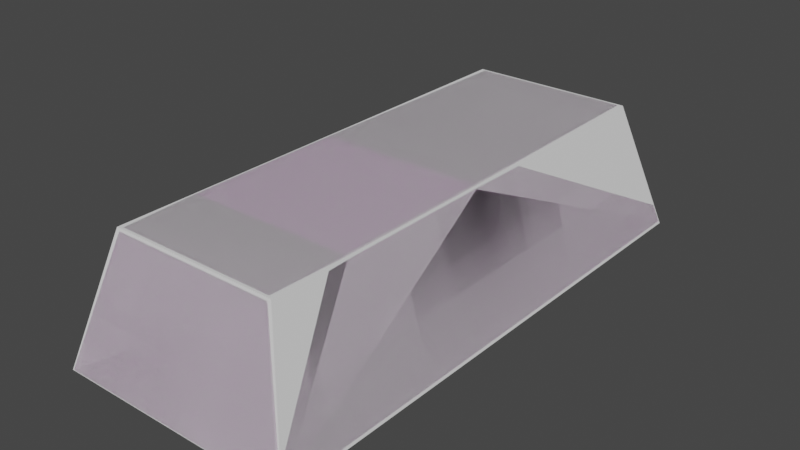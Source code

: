 # Source: gold_multi_bag_single_dynamic.blend  (saved by Blender 3.1.7; exported with 4.5.12 LTS)
import bpy
from mathutils import Matrix  # noqa: F401  (used for matrix-valued properties, if any)

bpy.ops.wm.read_factory_settings(use_empty=True)
scene = bpy.context.scene
scene.name = 'Scene'

# ---- images (referenced by path relative to the original .blend; pixels are not part of the script)
import os
ASSET_DIR = os.environ.get("B2B_ASSET_DIR", "")  # directory of the original .blend (textures are referenced by path, not embedded)
HERE = os.path.dirname(os.path.abspath(__file__))  # packed textures are extracted next to this script under _unpacked/

def load_image(name, relpath, width, height, colorspace="sRGB"):
    """Load a texture the original file referenced (path relative to the .blend, or extracted next to this script)."""
    p = next((c for c in (os.path.join(HERE, relpath), os.path.join(ASSET_DIR, relpath)) if relpath and os.path.exists(c)), "")
    if p:
        img = bpy.data.images.load(p, check_existing=True)
        img.name = name
    else:  # same state as the original file: an image datablock whose file is absent (Cycles renders it pink)
        img = bpy.data.images.new(name, width, height)
        img.source = "FILE"
        img.filepath = "//" + (relpath or name)
    img.colorspace_settings.name = colorspace
    return img
img_gold_bar_df_texture_dds = load_image('gold_bar_df.texture.dds', 'gold_bar_df.texture.dds', 1024, 1024, 'sRGB')
img_gold_bar_nm_texture_dds = load_image('gold_bar_nm.texture.dds', 'gold_bar_nm.texture.dds', 1024, 1024, 'Non-Color')

# ---- materials (node trees are filled in below, after node groups)
mat_gold_bar = bpy.data.materials.new('gold_bar')
mat_gold_bar.alpha_threshold = 0.0
mat_gold_bar.use_backface_culling = True
mat_gold_bar.use_transparent_shadow = False
mat_gold_bar.line_color = (0.0, 0.0, 0.0, 1.0)
mat_contour = bpy.data.materials.new('contour')
mat_contour.use_transparent_shadow = False

# ---- node groups
ng_pd2_df_nm_vtxcol = bpy.data.node_groups.new('PD2 DF:NM:VtxCol', 'ShaderNodeTree')
_s = ng_pd2_df_nm_vtxcol.interface.new_socket(name='BSDF Mat.', in_out='OUTPUT', socket_type='NodeSocketShader')
_s = ng_pd2_df_nm_vtxcol.interface.new_socket(name='DF Color (sRGB)', in_out='INPUT', socket_type='NodeSocketColor')
_s = ng_pd2_df_nm_vtxcol.interface.new_socket(name='DF Alpha (sRGB)', in_out='INPUT', socket_type='NodeSocketFloat')
_s.subtype = 'FACTOR'
_s = ng_pd2_df_nm_vtxcol.interface.new_socket(name='NM Color (Linear)', in_out='INPUT', socket_type='NodeSocketColor')
_s.default_value = (0.5, 0.5, 0.5, 1.0)
_s = ng_pd2_df_nm_vtxcol.interface.new_socket(name='NM Alpha (Linear)', in_out='INPUT', socket_type='NodeSocketFloat')
_s.subtype = 'FACTOR'
_s = ng_pd2_df_nm_vtxcol.interface.new_socket(name='Vertex Col. Color', in_out='INPUT', socket_type='NodeSocketColor')
_N = ng_pd2_df_nm_vtxcol.nodes; _L = ng_pd2_df_nm_vtxcol.links
n0 = _N.new('NodeGroupOutput'); n0.name = 'Group Output'; n0.location = (1220, -20)
n1 = _N.new('ShaderNodeBsdfPrincipled'); n1.name = 'Principled BSDF'; n1.location = (940, 0)
n1.distribution = 'GGX'
n1.subsurface_method = 'BURLEY'
n1.inputs[1].default_value = 0.5
n1.inputs[3].default_value = 1.45
n1.inputs[27].default_value = (0.0, 0.0, 0.0, 1.0)
n1.inputs[28].default_value = 1.0
n2 = _N.new('ShaderNodeMix'); n2.name = 'Mix.005'; n2.location = (380, 0)
n2.data_type = 'RGBA'
n2.blend_type = 'MULTIPLY'
n2.inputs[0].default_value = 1.0
n3 = _N.new('NodeGroupInput'); n3.name = 'PD2 DF:NM:VtxCol'; n3.location = (0, 0)
n3.label = 'PD2 DF:NM:VtxCol'
n3.width = 224
n4 = _N.new('ShaderNodeSeparateColor'); n4.name = 'Separate RGB'; n4.location = (280, -420)
n5 = _N.new('ShaderNodeCombineColor'); n5.name = 'Combine RGB'; n5.location = (440, -420)
n5.inputs[2].default_value = 1.0
n6 = _N.new('ShaderNodeNormalMap'); n6.name = 'Normal Map'; n6.location = (600, -420)
n6.width = 148
n7 = _N.new('ShaderNodeInvert'); n7.name = 'Invert'; n7.location = (380, -180)
n7.inputs[0].default_value = 0.666
_L.new(n4.outputs[0], n5.inputs[1])
_L.new(n5.outputs[0], n6.inputs[1])
_L.new(n2.outputs[2], n1.inputs[0])
_L.new(n6.outputs[0], n1.inputs[5])
_L.new(n1.outputs[0], n0.inputs[0])
_L.new(n3.outputs[4], n2.inputs[7])
_L.new(n3.outputs[1], n1.inputs[13])
_L.new(n3.outputs[0], n2.inputs[6])
_L.new(n3.outputs[2], n4.inputs[0])
_L.new(n3.outputs[3], n5.inputs[0])
_L.new(n7.outputs[0], n1.inputs[2])
_L.new(n3.outputs[1], n7.inputs[1])
n0.is_active_output = True

# ---- material node trees
mat_gold_bar.use_nodes = True; mat_gold_bar.node_tree.nodes.clear()
_N = mat_gold_bar.node_tree.nodes; _L = mat_gold_bar.node_tree.links
n0 = _N.new('ShaderNodeOutputMaterial'); n0.name = 'Material Output'; n0.location = (300, 300)
n1 = _N.new('ShaderNodeTexImage'); n1.name = 'Image Texture'; n1.location = (-600, 500)
n1.image = img_gold_bar_df_texture_dds
n2 = _N.new('ShaderNodeGroup'); n2.name = 'Group'; n2.location = (-200, 300)
n2.width = 400
n2.node_tree = ng_pd2_df_nm_vtxcol
n2.inputs[4].default_value = (1.0, 1.0, 1.0, 1.0)
n3 = _N.new('ShaderNodeTexImage'); n3.name = 'Image Texture.002'; n3.location = (-600, 200)
n3.image = img_gold_bar_nm_texture_dds
_L.new(n1.outputs[0], n2.inputs[0])
_L.new(n1.outputs[1], n2.inputs[1])
_L.new(n3.outputs[0], n2.inputs[2])
_L.new(n3.outputs[1], n2.inputs[3])
_L.new(n2.outputs[0], n0.inputs[0])
n0.is_active_output = True
mat_contour.use_nodes = True; mat_contour.node_tree.nodes.clear()
_N = mat_contour.node_tree.nodes; _L = mat_contour.node_tree.links
n0 = _N.new('ShaderNodeBsdfPrincipled'); n0.name = 'Principled BSDF'; n0.location = (10, 300)
n0.distribution = 'GGX'
n0.subsurface_method = 'RANDOM_WALK_SKIN'
n0.inputs[3].default_value = 1.45
n0.inputs[27].default_value = (0.0, 0.0, 0.0, 1.0)
n0.inputs[28].default_value = 1.0
n1 = _N.new('ShaderNodeOutputMaterial'); n1.name = 'Material Output'; n1.location = (300, 300)
_L.new(n0.outputs[0], n1.inputs[0])
n1.is_active_output = True

# ---- world
world_world = bpy.data.worlds.new('World'); scene.world = world_world
world_world.use_nodes = True; world_world.node_tree.nodes.clear()
_N = world_world.node_tree.nodes; _L = world_world.node_tree.links
n0 = _N.new('ShaderNodeOutputWorld'); n0.name = 'World Output'; n0.location = (300, 300)
n1 = _N.new('ShaderNodeBackground'); n1.name = 'Background'; n1.location = (10, 300)
n1.inputs[0].default_value = (0.05088, 0.05088, 0.05088, 1.0)
_L.new(n1.outputs[0], n0.inputs[0])
n0.is_active_output = True
world_world.color = (0.05088, 0.05088, 0.05088)
world_world.use_sun_shadow = False
world_world.sun_shadow_jitter_overblur = 0.0

# ---- meshes
me_g_gold_bar_01 = bpy.data.meshes.new('g_gold_bar_01')
me_g_gold_bar_01.from_pydata([(0.06994, 0.1616, -0.0334), (-0.06995, 0.1616, -0.0334), (0.04999, -0.1404, 0.04212), (0.0473, -0.1399, 0.04414), (0.04781, 0.1427, 0.04211), (0.07146, 0.161, -0.03137), (0.05058, -0.002053, 0.04291), (0.06927, -0.163, -0.03137), (-0.07146, -0.1609, -0.03137), (0.07146, -0.1609, -0.03137), (-0.04799, -0.09607, 0.04485), (0.06927, 0.1632, -0.03137), (0.06994, -0.1615, -0.0334), (0.04796, -0.002137, 0.04487), (0.05058, -0.09643, 0.04291), (-0.07146, 0.161, -0.03137), (-0.05, 0.1405, 0.04212), (-0.06927, -0.163, -0.03137), (-0.04781, -0.1426, 0.04211), (0.04781, -0.1426, 0.04211), (-0.06927, 0.1632, -0.03137), (-0.06995, -0.1615, -0.0334), (0.04796, -0.09607, 0.04487), (-0.0473, -0.1399, 0.04414), (-0.05056, -0.09642, 0.04293), (-0.05, -0.1404, 0.04212), (-0.0473, 0.14, 0.04414), (-0.04781, 0.1427, 0.04211), (-0.05056, -0.002054, 0.04293), (-0.04799, -0.002136, 0.04485), (0.0473, 0.14, 0.04414), (0.04999, 0.1405, 0.04212)], [], [(27, 20, 15, 16), (17, 21, 12, 7), (26, 30, 4, 27), (19, 2, 3), (25, 18, 23), (5, 31, 6), (5, 6, 9), (9, 6, 14), (9, 14, 2), (4, 11, 20, 27), (9, 7, 12), (17, 8, 21), (5, 0, 11), (1, 21, 8, 15), (13, 30, 26, 29), (7, 19, 18, 17), (22, 13, 29, 10), (14, 6, 13, 22), (6, 31, 30, 13), (24, 8, 25), (28, 8, 24), (15, 8, 28), (16, 15, 28), (22, 10, 23, 3), (7, 9, 2, 19), (4, 31, 5, 11), (1, 15, 20), (1, 20, 11, 0), (23, 10, 24, 25), (24, 10, 29, 28), (23, 18, 19, 3), (5, 9, 12, 0), (27, 16, 26), (14, 22, 3, 2), (18, 25, 8, 17), (31, 4, 30), (26, 16, 28, 29), (1, 0, 12, 21)])
me_g_gold_bar_01.polygons.foreach_set('use_smooth', [1, 1, 1, 1, 1, 1, 1, 1, 1, 1, 1, 1, 1, 1, 1, 1, 1, 1, 1, 1, 1, 1, 1, 1, 1, 1, 1, 1, 1, 1, 1, 1, 1, 1, 1, 1, 1, 0])
_uv = me_g_gold_bar_01.uv_layers.new(name='UVMap')
_uv.uv.foreach_set('vector', [1.782, 0.01346, 1.91, 0.3461, 1.852, 0.3461, 1.721, 0.01346, -0.1663, 0.003846, -0.188, 0.06943, 1.185, 0.06943, 1.163, 0.003846, 0.1209, 1.004, 0.8559, 1.004, 0.8846, 1.049, 0.0923, 1.049, 0.9239, -0.6631, 0.9863, -0.7258, 0.8935, -0.7258, 0.02026, -0.7258, 0.08271, -0.6631, 0.1132, -0.7258, -0.5024, 0.3445, -0.5928, 0.008457, 0.4673, 0.008457, -0.5024, 0.3445, 0.4673, 0.008457, 1.865, 0.3445, 1.865, 0.3445, 0.4673, 0.008457, 1.518, 0.008457, 1.865, 0.3445, 1.518, 0.008457, 1.844, 0.008457, 0.04292, 0.3464, -0.153, 0.003846, 1.126, 0.003846, 0.9298, 0.3464, 1.234, 0.003846, 1.163, 0.003846, 1.185, 0.06943, -0.1663, 0.003846, -0.2366, 0.003846, -0.188, 0.06943, -0.5024, 0.3445, -0.5104, 0.3031, -0.559, 0.3031, 1.866, 0.3079, -0.6519, 0.3079, -0.637, 0.3461, 1.852, 0.3461, 0.8559, 0.4196, 0.8559, 1.004, 0.1209, 1.004, 0.121, 0.4196, 1.163, 0.003846, 0.9597, 0.3464, 0.03742, 0.3464, -0.1663, 0.003846, 0.924, 0.3389, 0.1159, 0.3389, 0.1159, -0.005688, 0.924, -0.005706, 0.9294, 0.2884, 0.1144, 0.2884, 0.1159, 0.3389, 0.924, 0.3389, 0.9433, 0.4208, 0.9433, 1.01, 0.8559, 1.004, 0.8559, 0.4196, -0.2233, 0.01346, -0.637, 0.3461, -0.4903, 0.01346, 0.8126, 0.01346, -0.637, 0.3461, -0.2233, 0.01346, 1.852, 0.3461, -0.637, 0.3461, 0.8126, 0.01346, 1.721, 0.01346, 1.852, 0.3461, 0.8126, 0.01346, 0.8935, -0.5751, 0.1132, -0.5751, 0.1132, -0.7258, 0.8935, -0.7258, 1.163, 0.003846, 1.234, 0.003846, 1.03, 0.3464, 0.9597, 0.3464, -0.6812, 0.008457, -0.5928, 0.008457, -0.5024, 0.3445, -0.559, 0.3031, 1.866, 0.3079, 1.852, 0.3461, 1.91, 0.3461, 1.147, 0.06943, 1.126, 0.003846, -0.153, 0.003846, -0.1738, 0.06943, 0.1132, -0.7258, 0.1132, -0.5751, 0.02026, -0.5751, 0.02026, -0.7258, 0.9294, 0.0551, 0.924, -0.005706, 0.1159, -0.005688, 0.1144, 0.05509, 0.1132, -0.7258, 0.08271, -0.6631, 0.9239, -0.6631, 0.8935, -0.7258, -0.5024, 0.3445, 1.865, 0.3445, 1.876, 0.3031, -0.5104, 0.3031, 0.0923, 1.049, 0.03354, 1.01, 0.1209, 1.004, 0.9864, -0.5751, 0.8935, -0.5751, 0.8935, -0.7258, 0.9863, -0.7258, 0.03742, 0.3464, -0.03275, 0.3464, -0.2366, 0.003846, -0.1663, 0.003846, 0.9433, 1.01, 0.8846, 1.049, 0.8559, 1.004, 0.1209, 1.004, 0.03354, 1.01, 0.03353, 0.4208, 0.121, 0.4196, 1.315, 0.03257, 1.315, 0.3314, -0.1972, 0.3314, -0.1972, 0.03257])
me_g_gold_bar_01.materials.append(mat_gold_bar)
me_g_gold_bar_01.use_remesh_fix_poles = True
me_g_gold_bar_01.use_remesh_preserve_attributes = False
me_g_gold_bar_01.update()
me_g_gold_bar_01.normals_split_custom_set([tuple(v) for v in zip(*[iter([-0.1899, 0.973, 0.1313, -0.1997, 0.9721, -0.1229, -0.9452, 0.2678, -0.1868, -0.9521, 0.1957, 0.2349, -0.1751, -0.9647, -0.1966, -3.023e-05, -3.487e-06, -1.0, -1.863e-05, 2.639e-05, -1.0, 0.2295, -0.9537, -0.1944, -0.378, 0.2516, 0.891, 0.2448, 0.1336, 0.9603, 0.0252, 0.9907, 0.1336, -0.1899, 0.973, 0.1313, 0.1253, -0.9767, 0.1745, 0.9283, -0.2808, 0.2437, 0.1897, -0.112, 0.9754, -0.9162, -0.2931, 0.2734, -0.1502, -0.9733, 0.1738, -0.2636, -0.1353, 0.9551, 0.9848, 0.1636, -0.0578, 0.9706, 0.1376, 0.1974, 0.9846, 5.676e-05, 0.175, 0.9848, 0.1636, -0.0578, 0.9846, 5.676e-05, 0.175, 0.9553, -0.229, -0.1871, 0.9553, -0.229, -0.1871, 0.9846, 5.676e-05, 0.175, 0.9846, 4.762e-05, 0.175, 0.9553, -0.229, -0.1871, 0.9846, 4.762e-05, 0.175, 0.9283, -0.2808, 0.2437, 0.0252, 0.9907, 0.1336, 0.1998, 0.9721, -0.1229, -0.1997, 0.9721, -0.1229, -0.1899, 0.973, 0.1313, 0.9553, -0.229, -0.1871, 0.2295, -0.9537, -0.1944, -1.863e-05, 2.639e-05, -1.0, -0.1751, -0.9647, -0.1966, -0.9685, -0.221, -0.1144, -3.023e-05, -3.487e-06, -1.0, 0.9848, 0.1636, -0.0578, -6.866e-06, -4.002e-05, -1.0, 0.1998, 0.9721, -0.1229, -1.258e-05, 7.523e-06, -1.0, -3.023e-05, -3.487e-06, -1.0, -0.9685, -0.221, -0.1144, -0.9452, 0.2678, -0.1868, 0.2492, 0.1268, 0.9601, 0.2448, 0.1336, 0.9603, -0.378, 0.2516, 0.891, -0.3154, 0.01859, 0.9488, 0.2295, -0.9537, -0.1944, 0.1253, -0.9767, 0.1745, -0.1502, -0.9733, 0.1738, -0.1751, -0.9647, -0.1966, 0.2492, 0.1269, 0.9601, 0.2492, 0.1268, 0.9601, -0.3154, 0.01859, 0.9488, -0.3154, 0.01855, 0.9488, 0.9846, 4.762e-05, 0.175, 0.9846, 5.676e-05, 0.175, 0.2492, 0.1268, 0.9601, 0.2492, 0.1269, 0.9601, 0.9846, 5.676e-05, 0.175, 0.9706, 0.1376, 0.1974, 0.2448, 0.1336, 0.9603, 0.2492, 0.1268, 0.9601, -0.9798, -5.059e-05, 0.1998, -0.9685, -0.221, -0.1144, -0.9162, -0.2931, 0.2734, -0.9798, -1.411e-05, 0.1998, -0.9685, -0.221, -0.1144, -0.9798, -5.059e-05, 0.1998, -0.9452, 0.2678, -0.1868, -0.9685, -0.221, -0.1144, -0.9798, -1.411e-05, 0.1998, -0.9521, 0.1957, 0.2349, -0.9452, 0.2678, -0.1868, -0.9798, -1.411e-05, 0.1998, 0.2492, 0.1269, 0.9601, -0.3154, 0.01855, 0.9488, -0.2636, -0.1353, 0.9551, 0.1897, -0.112, 0.9754, 0.2295, -0.9537, -0.1944, 0.9553, -0.229, -0.1871, 0.9283, -0.2808, 0.2437, 0.1253, -0.9767, 0.1745, 0.0252, 0.9907, 0.1336, 0.9706, 0.1376, 0.1974, 0.9848, 0.1636, -0.0578, 0.1998, 0.9721, -0.1229, -1.258e-05, 7.523e-06, -1.0, -0.9452, 0.2678, -0.1868, -0.1997, 0.9721, -0.1229, -1.258e-05, 7.523e-06, -1.0, -0.1997, 0.9721, -0.1229, 0.1998, 0.9721, -0.1229, -6.866e-06, -4.002e-05, -1.0, -0.2636, -0.1353, 0.9551, -0.3154, 0.01855, 0.9488, -0.9798, -5.059e-05, 0.1998, -0.9162, -0.2931, 0.2734, -0.9798, -5.059e-05, 0.1998, -0.3154, 0.01855, 0.9488, -0.3154, 0.01859, 0.9488, -0.9798, -1.411e-05, 0.1998, -0.2636, -0.1353, 0.9551, -0.1502, -0.9733, 0.1738, 0.1253, -0.9767, 0.1745, 0.1897, -0.112, 0.9754, 0.9848, 0.1636, -0.0578, 0.9553, -0.229, -0.1871, -1.863e-05, 2.639e-05, -1.0, -6.866e-06, -4.002e-05, -1.0, -0.1899, 0.973, 0.1313, -0.9521, 0.1957, 0.2349, -0.378, 0.2516, 0.891, 0.9846, 4.762e-05, 0.175, 0.2492, 0.1269, 0.9601, 0.1897, -0.112, 0.9754, 0.9283, -0.2808, 0.2437, -0.1502, -0.9733, 0.1738, -0.9162, -0.2931, 0.2734, -0.9685, -0.221, -0.1144, -0.1751, -0.9647, -0.1966, 0.9706, 0.1376, 0.1974, 0.0252, 0.9907, 0.1336, 0.2448, 0.1336, 0.9603, -0.378, 0.2516, 0.891, -0.9521, 0.1957, 0.2349, -0.9798, -1.411e-05, 0.1998, -0.3154, 0.01859, 0.9488, -1.03e-07, 3.689e-07, -1.0, -1.03e-07, 3.689e-07, -1.0, -1.03e-07, 3.689e-07, -1.0, -1.03e-07, 3.689e-07, -1.0])] * 3)])
me_cube_001 = bpy.data.meshes.new('Cube.001')
me_cube_001.from_pydata([(-0.07182, -0.1621, -0.03302), (-0.05004, -0.1415, 0.04408), (-0.07182, 0.1621, -0.03302), (-0.05004, 0.1415, 0.04408), (0.07182, -0.1621, -0.03302), (0.05004, -0.1415, 0.04408), (0.07182, 0.1621, -0.03302), (0.05004, 0.1415, 0.04408)], [], [(0, 1, 3, 2), (2, 3, 7, 6), (6, 7, 5, 4), (4, 5, 1, 0), (2, 6, 4, 0), (7, 3, 1, 5)])
_uv = me_cube_001.uv_layers.new(name='UVMap')
_uv.uv.foreach_set('vector', [0.375, 0.0, 0.625, 0.0, 0.625, 0.25, 0.375, 0.25, 0.375, 0.25, 0.625, 0.25, 0.625, 0.5, 0.375, 0.5, 0.375, 0.5, 0.625, 0.5, 0.625, 0.75, 0.375, 0.75, 0.375, 0.75, 0.625, 0.75, 0.625, 1.0, 0.375, 1.0, 0.125, 0.5, 0.375, 0.5, 0.375, 0.75, 0.125, 0.75, 0.625, 0.5, 0.875, 0.5, 0.875, 0.75, 0.625, 0.75])
me_cube_001.use_remesh_fix_poles = True
me_cube_001.use_remesh_preserve_attributes = False
me_cube_001.update()
me_g_gold_bar_01_001 = bpy.data.meshes.new('g_gold_bar_01.001')
me_g_gold_bar_01_001.from_pydata([(0.06994, 0.1616, -0.0334), (-0.06995, 0.1616, -0.0334), (0.04999, -0.1404, 0.04212), (0.0473, -0.1399, 0.04414), (0.04781, 0.1427, 0.04211), (0.07146, 0.161, -0.03137), (0.05058, -0.002053, 0.04291), (0.06927, -0.163, -0.03137), (-0.07146, -0.1609, -0.03137), (0.07146, -0.1609, -0.03137), (-0.04799, -0.09607, 0.04485), (0.06927, 0.1632, -0.03137), (0.06994, -0.1615, -0.0334), (0.04796, -0.002137, 0.04487), (0.05058, -0.09643, 0.04291), (-0.07146, 0.161, -0.03137), (-0.05, 0.1405, 0.04212), (-0.06927, -0.163, -0.03137), (-0.04781, -0.1426, 0.04211), (0.04781, -0.1426, 0.04211), (-0.06927, 0.1632, -0.03137), (-0.06995, -0.1615, -0.0334), (0.04796, -0.09607, 0.04487), (-0.0473, -0.1399, 0.04414), (-0.05056, -0.09642, 0.04293), (-0.05, -0.1404, 0.04212), (-0.0473, 0.14, 0.04414), (-0.04781, 0.1427, 0.04211), (-0.05056, -0.002054, 0.04293), (-0.04799, -0.002136, 0.04485), (0.0473, 0.14, 0.04414), (0.04999, 0.1405, 0.04212)], [], [(27, 20, 15, 16), (17, 21, 12, 7), (26, 30, 4, 27), (19, 2, 3), (25, 18, 23), (5, 31, 6), (5, 6, 9), (9, 6, 14), (9, 14, 2), (4, 11, 20, 27), (9, 7, 12), (17, 8, 21), (5, 0, 11), (1, 21, 8, 15), (13, 30, 26, 29), (7, 19, 18, 17), (22, 13, 29, 10), (14, 6, 13, 22), (6, 31, 30, 13), (24, 8, 25), (28, 8, 24), (15, 8, 28), (16, 15, 28), (22, 10, 23, 3), (7, 9, 2, 19), (4, 31, 5, 11), (1, 15, 20), (1, 20, 11, 0), (23, 10, 24, 25), (24, 10, 29, 28), (23, 18, 19, 3), (5, 9, 12, 0), (27, 16, 26), (14, 22, 3, 2), (18, 25, 8, 17), (31, 4, 30), (26, 16, 28, 29), (1, 0, 12, 21)])
me_g_gold_bar_01_001.polygons.foreach_set('use_smooth', [1, 1, 1, 1, 1, 1, 1, 1, 1, 1, 1, 1, 1, 1, 1, 1, 1, 1, 1, 1, 1, 1, 1, 1, 1, 1, 1, 1, 1, 1, 1, 1, 1, 1, 1, 1, 1, 0])
_uv = me_g_gold_bar_01_001.uv_layers.new(name='UVMap')
_uv.uv.foreach_set('vector', [1.782, 0.01346, 1.91, 0.3461, 1.852, 0.3461, 1.721, 0.01346, -0.1663, 0.003846, -0.188, 0.06943, 1.185, 0.06943, 1.163, 0.003846, 0.1209, 1.004, 0.8559, 1.004, 0.8846, 1.049, 0.0923, 1.049, 0.9239, -0.6631, 0.9863, -0.7258, 0.8935, -0.7258, 0.02026, -0.7258, 0.08271, -0.6631, 0.1132, -0.7258, -0.5024, 0.3445, -0.5928, 0.008457, 0.4673, 0.008457, -0.5024, 0.3445, 0.4673, 0.008457, 1.865, 0.3445, 1.865, 0.3445, 0.4673, 0.008457, 1.518, 0.008457, 1.865, 0.3445, 1.518, 0.008457, 1.844, 0.008457, 0.04292, 0.3464, -0.153, 0.003846, 1.126, 0.003846, 0.9298, 0.3464, 1.234, 0.003846, 1.163, 0.003846, 1.185, 0.06943, -0.1663, 0.003846, -0.2366, 0.003846, -0.188, 0.06943, -0.5024, 0.3445, -0.5104, 0.3031, -0.559, 0.3031, 1.866, 0.3079, -0.6519, 0.3079, -0.637, 0.3461, 1.852, 0.3461, 0.8559, 0.4196, 0.8559, 1.004, 0.1209, 1.004, 0.121, 0.4196, 1.163, 0.003846, 0.9597, 0.3464, 0.03742, 0.3464, -0.1663, 0.003846, 0.924, 0.3389, 0.1159, 0.3389, 0.1159, -0.005688, 0.924, -0.005706, 0.9294, 0.2884, 0.1144, 0.2884, 0.1159, 0.3389, 0.924, 0.3389, 0.9433, 0.4208, 0.9433, 1.01, 0.8559, 1.004, 0.8559, 0.4196, -0.2233, 0.01346, -0.637, 0.3461, -0.4903, 0.01346, 0.8126, 0.01346, -0.637, 0.3461, -0.2233, 0.01346, 1.852, 0.3461, -0.637, 0.3461, 0.8126, 0.01346, 1.721, 0.01346, 1.852, 0.3461, 0.8126, 0.01346, 0.8935, -0.5751, 0.1132, -0.5751, 0.1132, -0.7258, 0.8935, -0.7258, 1.163, 0.003846, 1.234, 0.003846, 1.03, 0.3464, 0.9597, 0.3464, -0.6812, 0.008457, -0.5928, 0.008457, -0.5024, 0.3445, -0.559, 0.3031, 1.866, 0.3079, 1.852, 0.3461, 1.91, 0.3461, 1.147, 0.06943, 1.126, 0.003846, -0.153, 0.003846, -0.1738, 0.06943, 0.1132, -0.7258, 0.1132, -0.5751, 0.02026, -0.5751, 0.02026, -0.7258, 0.9294, 0.0551, 0.924, -0.005706, 0.1159, -0.005688, 0.1144, 0.05509, 0.1132, -0.7258, 0.08271, -0.6631, 0.9239, -0.6631, 0.8935, -0.7258, -0.5024, 0.3445, 1.865, 0.3445, 1.876, 0.3031, -0.5104, 0.3031, 0.0923, 1.049, 0.03354, 1.01, 0.1209, 1.004, 0.9864, -0.5751, 0.8935, -0.5751, 0.8935, -0.7258, 0.9863, -0.7258, 0.03742, 0.3464, -0.03275, 0.3464, -0.2366, 0.003846, -0.1663, 0.003846, 0.9433, 1.01, 0.8846, 1.049, 0.8559, 1.004, 0.1209, 1.004, 0.03354, 1.01, 0.03353, 0.4208, 0.121, 0.4196, 1.315, 0.03257, 1.315, 0.3314, -0.1972, 0.3314, -0.1972, 0.03257])
me_g_gold_bar_01_001.materials.append(mat_contour)
me_g_gold_bar_01_001.use_remesh_fix_poles = True
me_g_gold_bar_01_001.use_remesh_preserve_attributes = False
me_g_gold_bar_01_001.update()
me_g_gold_bar_01_001.normals_split_custom_set([tuple(v) for v in zip(*[iter([-0.1899, 0.973, 0.1313, -0.1997, 0.9721, -0.1229, -0.9452, 0.2678, -0.1868, -0.9521, 0.1957, 0.2349, -0.1751, -0.9647, -0.1966, -3.023e-05, -3.487e-06, -1.0, -1.863e-05, 2.639e-05, -1.0, 0.2295, -0.9537, -0.1944, -0.378, 0.2516, 0.891, 0.2448, 0.1336, 0.9603, 0.0252, 0.9907, 0.1336, -0.1899, 0.973, 0.1313, 0.1253, -0.9767, 0.1745, 0.9283, -0.2808, 0.2437, 0.1897, -0.112, 0.9754, -0.9162, -0.2931, 0.2734, -0.1502, -0.9733, 0.1738, -0.2636, -0.1353, 0.9551, 0.9848, 0.1636, -0.0578, 0.9706, 0.1376, 0.1974, 0.9846, 5.676e-05, 0.175, 0.9848, 0.1636, -0.0578, 0.9846, 5.676e-05, 0.175, 0.9553, -0.229, -0.1871, 0.9553, -0.229, -0.1871, 0.9846, 5.676e-05, 0.175, 0.9846, 4.762e-05, 0.175, 0.9553, -0.229, -0.1871, 0.9846, 4.762e-05, 0.175, 0.9283, -0.2808, 0.2437, 0.0252, 0.9907, 0.1336, 0.1998, 0.9721, -0.1229, -0.1997, 0.9721, -0.1229, -0.1899, 0.973, 0.1313, 0.9553, -0.229, -0.1871, 0.2295, -0.9537, -0.1944, -1.863e-05, 2.639e-05, -1.0, -0.1751, -0.9647, -0.1966, -0.9685, -0.221, -0.1144, -3.023e-05, -3.487e-06, -1.0, 0.9848, 0.1636, -0.0578, -6.866e-06, -4.002e-05, -1.0, 0.1998, 0.9721, -0.1229, -1.258e-05, 7.523e-06, -1.0, -3.023e-05, -3.487e-06, -1.0, -0.9685, -0.221, -0.1144, -0.9452, 0.2678, -0.1868, 0.2492, 0.1268, 0.9601, 0.2448, 0.1336, 0.9603, -0.378, 0.2516, 0.891, -0.3154, 0.01859, 0.9488, 0.2295, -0.9537, -0.1944, 0.1253, -0.9767, 0.1745, -0.1502, -0.9733, 0.1738, -0.1751, -0.9647, -0.1966, 0.2492, 0.1269, 0.9601, 0.2492, 0.1268, 0.9601, -0.3154, 0.01859, 0.9488, -0.3154, 0.01855, 0.9488, 0.9846, 4.762e-05, 0.175, 0.9846, 5.676e-05, 0.175, 0.2492, 0.1268, 0.9601, 0.2492, 0.1269, 0.9601, 0.9846, 5.676e-05, 0.175, 0.9706, 0.1376, 0.1974, 0.2448, 0.1336, 0.9603, 0.2492, 0.1268, 0.9601, -0.9798, -5.059e-05, 0.1998, -0.9685, -0.221, -0.1144, -0.9162, -0.2931, 0.2734, -0.9798, -1.411e-05, 0.1998, -0.9685, -0.221, -0.1144, -0.9798, -5.059e-05, 0.1998, -0.9452, 0.2678, -0.1868, -0.9685, -0.221, -0.1144, -0.9798, -1.411e-05, 0.1998, -0.9521, 0.1957, 0.2349, -0.9452, 0.2678, -0.1868, -0.9798, -1.411e-05, 0.1998, 0.2492, 0.1269, 0.9601, -0.3154, 0.01855, 0.9488, -0.2636, -0.1353, 0.9551, 0.1897, -0.112, 0.9754, 0.2295, -0.9537, -0.1944, 0.9553, -0.229, -0.1871, 0.9283, -0.2808, 0.2437, 0.1253, -0.9767, 0.1745, 0.0252, 0.9907, 0.1336, 0.9706, 0.1376, 0.1974, 0.9848, 0.1636, -0.0578, 0.1998, 0.9721, -0.1229, -1.258e-05, 7.523e-06, -1.0, -0.9452, 0.2678, -0.1868, -0.1997, 0.9721, -0.1229, -1.258e-05, 7.523e-06, -1.0, -0.1997, 0.9721, -0.1229, 0.1998, 0.9721, -0.1229, -6.866e-06, -4.002e-05, -1.0, -0.2636, -0.1353, 0.9551, -0.3154, 0.01855, 0.9488, -0.9798, -5.059e-05, 0.1998, -0.9162, -0.2931, 0.2734, -0.9798, -5.059e-05, 0.1998, -0.3154, 0.01855, 0.9488, -0.3154, 0.01859, 0.9488, -0.9798, -1.411e-05, 0.1998, -0.2636, -0.1353, 0.9551, -0.1502, -0.9733, 0.1738, 0.1253, -0.9767, 0.1745, 0.1897, -0.112, 0.9754, 0.9848, 0.1636, -0.0578, 0.9553, -0.229, -0.1871, -1.863e-05, 2.639e-05, -1.0, -6.866e-06, -4.002e-05, -1.0, -0.1899, 0.973, 0.1313, -0.9521, 0.1957, 0.2349, -0.378, 0.2516, 0.891, 0.9846, 4.762e-05, 0.175, 0.2492, 0.1269, 0.9601, 0.1897, -0.112, 0.9754, 0.9283, -0.2808, 0.2437, -0.1502, -0.9733, 0.1738, -0.9162, -0.2931, 0.2734, -0.9685, -0.221, -0.1144, -0.1751, -0.9647, -0.1966, 0.9706, 0.1376, 0.1974, 0.0252, 0.9907, 0.1336, 0.2448, 0.1336, 0.9603, -0.378, 0.2516, 0.891, -0.9521, 0.1957, 0.2349, -0.9798, -1.411e-05, 0.1998, -0.3154, 0.01859, 0.9488, -1.03e-07, 3.689e-07, -1.0, -1.03e-07, 3.689e-07, -1.0, -1.03e-07, 3.689e-07, -1.0, -1.03e-07, 3.689e-07, -1.0])] * 3)])
me_g_gold_bar_01_002 = bpy.data.meshes.new('g_gold_bar_01.002')
me_g_gold_bar_01_002.from_pydata([(0.0009747, 0.0009542, 2.31e-07), (0.0009747, -0.001908, 2.235e-07), (-0.001949, 0.0009542, -4.545e-07)], [], [(1, 0, 2)])
me_g_gold_bar_01_002.polygons.foreach_set('use_smooth', [True] * 1)
_uv = me_g_gold_bar_01_002.uv_layers.new(name='UVMap')
_uv.uv.foreach_set('vector', [0.924, 0.3389, 0.1159, 0.3389, 0.1159, -0.005688])
me_g_gold_bar_01_002.materials.append(mat_gold_bar)
me_g_gold_bar_01_002.use_remesh_fix_poles = True
me_g_gold_bar_01_002.use_remesh_preserve_attributes = False
me_g_gold_bar_01_002.update()
me_g_gold_bar_01_002.normals_split_custom_set([tuple(v) for v in zip(*[iter([0.2492, 0.1268, 0.9601, 0.2492, 0.1268, 0.9601, -0.3154, 0.01855, 0.9488])] * 3)])

# ---- objects
ob_rp_root = bpy.data.objects.new('rp_root', None)
ob_g_g = bpy.data.objects.new('g_g', me_g_gold_bar_01)
ob_c_c = bpy.data.objects.new('c_c', me_cube_001)
ob_g_contour = bpy.data.objects.new('g_contour', me_g_gold_bar_01_001)
ob_g_contour_lod1 = bpy.data.objects.new('g_contour_lod1', me_g_gold_bar_01_002)

# ---- transforms, parenting, visibility, modifiers, constraints
ob_rp_root.location = (0.0, 0.0, 0.0)
ob_rp_root.rotation_mode = 'QUATERNION'
ob_rp_root.rotation_quaternion = (1.0, 0.0, 0.0, 0.0)
ob_rp_root.empty_display_size = 0.001
ob_g_g.parent = ob_rp_root
ob_g_g.location = (0.0, 0.0, 0.0)
ob_g_g.rotation_mode = 'QUATERNION'
ob_g_g.rotation_quaternion = (1.0, 0.0, 0.0, 0.0)
ob_g_g.scale = (1.0, 1.0, 1.0)
_m = ob_g_g.modifiers.new('EdgeSplit', 'EDGE_SPLIT')
_m.use_edge_angle = False
_m = ob_g_g.modifiers.new('WeightedNormal', 'WEIGHTED_NORMAL')
_m.use_face_influence = True
_m = ob_g_g.modifiers.new('Triangulate', 'TRIANGULATE')
_m.keep_custom_normals = True
ob_c_c.parent = ob_rp_root
ob_c_c.location = (0.0, 0.0, 0.0)
ob_c_c.display_type = 'WIRE'
ob_g_contour.parent = ob_rp_root
ob_g_contour.location = (0.0, 0.0, 0.0)
ob_g_contour.rotation_mode = 'QUATERNION'
ob_g_contour.rotation_quaternion = (1.0, 0.0, 0.0, 0.0)
ob_g_contour.scale = (1.0, 1.0, 1.0)
_m = ob_g_contour.modifiers.new('EdgeSplit', 'EDGE_SPLIT')
_m.use_edge_angle = False
_m = ob_g_contour.modifiers.new('WeightedNormal', 'WEIGHTED_NORMAL')
_m.use_face_influence = True
_m = ob_g_contour.modifiers.new('Triangulate', 'TRIANGULATE')
_m.keep_custom_normals = True
ob_g_contour_lod1.parent = ob_rp_root
ob_g_contour_lod1.location = (0.0, 0.0, 0.0)
ob_g_contour_lod1.rotation_mode = 'QUATERNION'
ob_g_contour_lod1.rotation_quaternion = (1.0, 0.0, 0.0, 0.0)
ob_g_contour_lod1.scale = (1.0, 1.0, 1.0)
_m = ob_g_contour_lod1.modifiers.new('EdgeSplit', 'EDGE_SPLIT')
_m.use_edge_angle = False
_m = ob_g_contour_lod1.modifiers.new('WeightedNormal', 'WEIGHTED_NORMAL')
_m.use_face_influence = True
_m = ob_g_contour_lod1.modifiers.new('Triangulate', 'TRIANGULATE')
_m.keep_custom_normals = True

# ---- collection membership
scene.collection.objects.link(ob_rp_root)
scene.collection.objects.link(ob_g_g)
scene.collection.objects.link(ob_c_c)
scene.collection.objects.link(ob_g_contour)
scene.collection.objects.link(ob_g_contour_lod1)

# ---- scene / render settings (as saved in the file)
scene.frame_start = 1; scene.frame_end = 250; scene.frame_set(1)
scene.render.engine = 'BLENDER_EEVEE_NEXT'
scene.cycles.use_denoising = False
scene.cycles.samples = 128
scene.cycles.sampling_pattern = 'TABULATED_SOBOL'
scene.cycles.use_adaptive_sampling = False
scene.cycles.use_light_tree = False
scene.view_settings.view_transform = 'Filmic'
bpy.context.view_layer.update()

# ---- added for rendering (the .blend has no active camera and no usable light): camera, sun
cam_auto = bpy.data.cameras.new('AutoCamera')
cam_auto.lens = 50.0
cam_auto.sensor_width = 36.0
cam_auto.clip_end = 1000.0
ob_auto_camera = bpy.data.objects.new('AutoCamera', cam_auto)
scene.collection.objects.link(ob_auto_camera)
ob_auto_camera.location = (0.337628, -0.40509, 0.27584)
ob_auto_camera.rotation_euler = (1.09748, -7.21219e-08, 0.694738)
scene.camera = ob_auto_camera
light_auto_sun = bpy.data.lights.new('AutoSun', 'SUN')
light_auto_sun.energy = 3.0
light_auto_sun.angle = 0.0523599
ob_auto_sun = bpy.data.objects.new('AutoSun', light_auto_sun)
scene.collection.objects.link(ob_auto_sun)
ob_auto_sun.rotation_euler = (0.872665, 0.174533, 0.523599)
bpy.context.view_layer.update()
